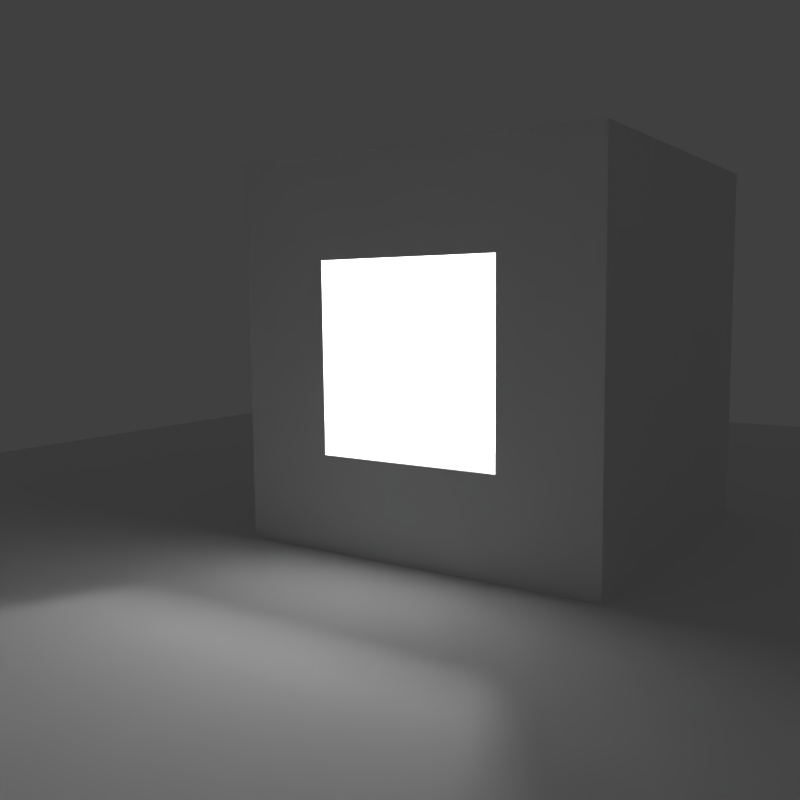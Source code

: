 # Source: sobol_uniform_41143.blend  (saved by Blender 2.78.4; exported with 4.5.12 LTS)
import bpy
from mathutils import Matrix  # noqa: F401  (used for matrix-valued properties, if any)

bpy.ops.wm.read_factory_settings(use_empty=True)
scene = bpy.context.scene
scene.name = 'Scene'

# ---- collections
col_collection_1 = bpy.data.collections.new('Collection 1'); scene.collection.children.link(col_collection_1)

# ---- materials (node trees are filled in below, after node groups)
mat_material = bpy.data.materials.new('Material')
mat_material.alpha_threshold = 0.0
mat_material.roughness = 0.5
mat_material.line_color = (0.0, 0.0, 0.0, 1.0)

# ---- material node trees

# ---- world
world_world = bpy.data.worlds.new('World'); scene.world = world_world
world_world.color = (0.05088, 0.05088, 0.05088)
world_world.use_sun_shadow = False
world_world.sun_shadow_jitter_overblur = 0.0
world_world.cycles.sampling_method = 'NONE'
world_world.cycles.sample_map_resolution = 256

# ---- cameras
cam_camera = bpy.data.cameras.new('Camera')
cam_camera.clip_end = 100.0
cam_camera.lens = 35.0
cam_camera.sensor_width = 32.0
cam_camera.sensor_height = 18.0
cam_camera.ortho_scale = 7.314
cam_camera.dof.focus_distance = 0.0

# ---- lights
light_lamp = bpy.data.lights.new('Lamp', 'POINT')
light_lamp.transmission_factor = 0.0
light_lamp.cutoff_distance = 30.0
light_lamp.energy = 100.0
light_lamp.shadow_buffer_clip_start = 1.001
light_lamp.shadow_soft_size = 0.1
light_lamp.shadow_maximum_resolution = 0.006
light_lamp.use_absolute_resolution = True
light_lamp.cycles.use_multiple_importance_sampling = False

# ---- meshes
me_plane = bpy.data.meshes.new('Plane')
me_plane.from_pydata([(-1.0, -1.0, 0.0), (1.0, -1.0, 0.0), (-1.0, 1.0, 0.0), (1.0, 1.0, 0.0)], [], [(0, 1, 3, 2)])
me_plane.use_remesh_preserve_volume = False
me_plane.use_remesh_preserve_attributes = False
me_plane.use_mirror_vertex_groups = False
me_plane.update()
me_cube = bpy.data.meshes.new('Cube')
me_cube.from_pydata([(1.0, 1.0, -1.0), (1.0, -1.0, -1.0), (-1.0, -1.0, -1.0), (-1.0, 1.0, -1.0), (1.0, 1.0, 1.0), (1.0, -1.0, 1.0), (-1.0, -1.0, 1.0), (-1.0, 1.0, 1.0), (1.0, 0.4928, -0.4928), (1.0, -0.4928, -0.4928), (1.0, 0.4928, 0.4928), (1.0, -0.4928, 0.4928)], [], [(0, 1, 2, 3), (4, 7, 6, 5), (1, 5, 6, 2), (2, 6, 7, 3), (4, 0, 3, 7), (8, 9, 1, 0), (10, 8, 0, 4), (9, 11, 5, 1), (11, 10, 4, 5)])
me_cube.materials.append(mat_material)
me_cube.use_remesh_preserve_volume = False
me_cube.use_remesh_preserve_attributes = False
me_cube.use_mirror_vertex_groups = False
me_cube.update()

# ---- objects
ob_plane = bpy.data.objects.new('Plane', me_plane)
ob_cube = bpy.data.objects.new('Cube', me_cube)
ob_lamp = bpy.data.objects.new('Lamp', light_lamp)
ob_camera = bpy.data.objects.new('Camera', cam_camera)

# ---- transforms, parenting, visibility, modifiers, constraints
ob_plane.location = (0.0, 0.0, 0.0)
ob_plane.scale = (4.868, 4.868, 4.868)
ob_plane.lineart.crease_threshold = 0.0
ob_cube.location = (0.0, 0.0, 1.0)
ob_cube.lock_rotations_4d = False
ob_cube.empty_display_type = 'ARROWS'
ob_cube.lineart.crease_threshold = 0.0
ob_lamp.location = (-0.00141, -0.04162, 1.017)
ob_lamp.rotation_euler = (0.6503, 0.05522, 1.866)
ob_lamp.lock_rotations_4d = False
ob_lamp.empty_display_type = 'ARROWS'
ob_lamp.color = (0.0, 0.0, 0.0, 0.0)
ob_lamp.lineart.crease_threshold = 0.0
ob_camera.location = (4.419, 2.343, 1.292)
ob_camera.rotation_euler = (1.457, 0.01143, 2.175)
ob_camera.scale = (1.0, 1.0, 1.0)
ob_camera.lock_rotations_4d = False
ob_camera.empty_display_type = 'ARROWS'
ob_camera.color = (0.0, 0.0, 0.0, 0.0)
ob_camera.display_type = 'WIRE'
ob_camera.lineart.crease_threshold = 0.0

# ---- collection membership
col_collection_1.objects.link(ob_plane)
col_collection_1.objects.link(ob_cube)
col_collection_1.objects.link(ob_lamp)
col_collection_1.objects.link(ob_camera)

# ---- scene / render settings (as saved in the file)
scene.camera = ob_camera
scene.frame_start = 1; scene.frame_end = 250; scene.frame_set(1)
scene.render.engine = 'CYCLES'
scene.render.resolution_x = 256
scene.render.resolution_y = 256
scene.render.resolution_percentage = 50
scene.render.dither_intensity = 0.0
scene.cycles.feature_set = 'EXPERIMENTAL'
scene.cycles.use_denoising = False
scene.cycles.samples = 10
scene.cycles.sampling_pattern = 'TABULATED_SOBOL'
scene.cycles.light_sampling_threshold = 0.0
scene.cycles.use_adaptive_sampling = False
scene.cycles.use_light_tree = False
scene.cycles.blur_glossy = 0.0
scene.cycles.pixel_filter_type = 'GAUSSIAN'
scene.cycles.seed = 1389
scene.cycles.sample_clamp_indirect = 0.0
scene.view_settings.view_transform = 'Standard'
bpy.context.view_layer.update()
